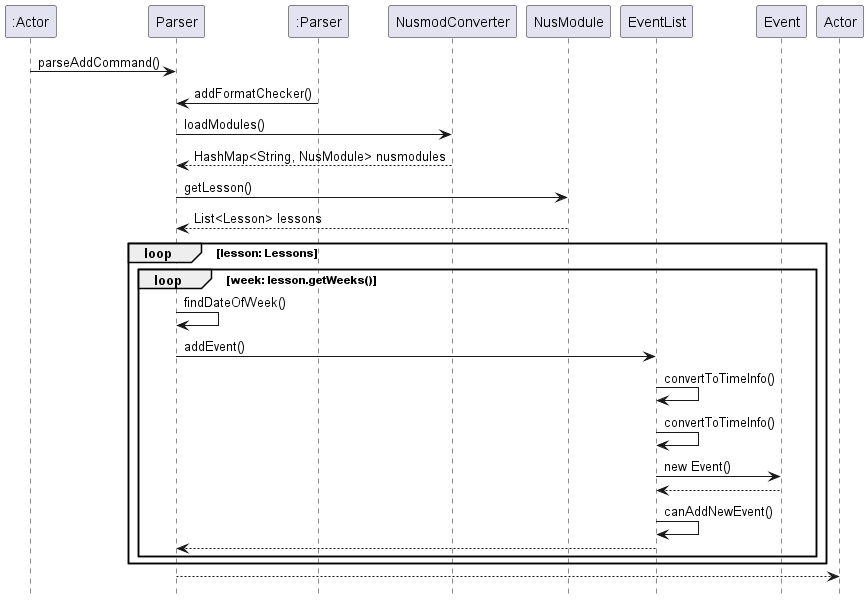

The diagram above was rendered by PlantUML. Its source (embedded in the PNG):
@startuml
":Actor" -> Parser : parseAddCommand()
":Parser" -> Parser : addFormatChecker()
Parser -> NusmodConverter : loadModules()
NusmodConverter --> Parser : HashMap<String, NusModule> nusmodules
Parser -> NusModule : getLesson()
NusModule --> Parser : List<Lesson> lessons
loop lesson: Lessons
    loop week: lesson.getWeeks()
        Parser -> Parser : findDateOfWeek()
        Parser -> EventList : addEvent()
        EventList -> EventList : convertToTimeInfo()
        EventList -> EventList : convertToTimeInfo()
        EventList -> Event : new Event()
        Event  --> EventList
        EventList -> EventList : canAddNewEvent()
        EventList --> Parser
    end
end
Parser --> Actor
hide footbox
@enduml